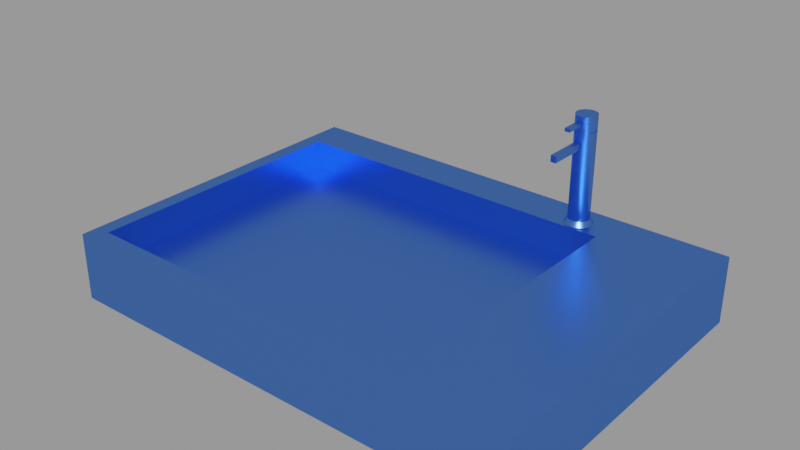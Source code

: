 # Source: Bathroom_Sink.blend  (saved by Blender 3.1.7; exported with 4.5.12 LTS)
import bpy
from mathutils import Matrix  # noqa: F401  (used for matrix-valued properties, if any)

bpy.ops.wm.read_factory_settings(use_empty=True)
scene = bpy.context.scene
scene.name = 'MainScene'

# ---- collections
col_1stfloor = bpy.data.collections.new('1stFloor'); scene.collection.children.link(col_1stfloor)
col_wc = bpy.data.collections.new('WC'); col_1stfloor.children.link(col_wc)

# ---- materials (node trees are filled in below, after node groups)
mat_material_022 = bpy.data.materials.new('Material.022')
mat_material_022.use_transparent_shadow = False

# ---- material node trees
mat_material_022.use_nodes = True; mat_material_022.node_tree.nodes.clear()
_N = mat_material_022.node_tree.nodes; _L = mat_material_022.node_tree.links
n0 = _N.new('ShaderNodeOutputMaterial'); n0.name = 'Material Output'; n0.location = (300, 300)
n1 = _N.new('ShaderNodeBsdfAnisotropic'); n1.name = 'Glossy BSDF'; n1.location = (10, 300)
n1.distribution = 'GGX'
n1.inputs[0].default_value = (0.1251, 0.3071, 1.0, 1.0)
n1.inputs[1].default_value = 0.3405
_L.new(n1.outputs[0], n0.inputs[0])
n0.is_active_output = True

# ---- meshes
me_cylinder = bpy.data.meshes.new('Cylinder')
me_cylinder.from_pydata([(-0.004939, 0.02371, -0.1479), (-0.004939, 0.02371, 0.02985), (0.005414, 0.0236, -0.1479), (0.005414, 0.0236, 0.02985), (0.01432, 0.01833, -0.1479), (0.01432, 0.01833, 0.02985), (0.01941, 0.00931, -0.1479), (0.01941, 0.00931, 0.02985), (0.0193, -0.001042, -0.1479), (0.0193, -0.001042, 0.02985), (0.01403, -0.009953, -0.1479), (0.01403, -0.009953, 0.02985), (0.005008, -0.01504, -0.1479), (0.005008, -0.01504, 0.02985), (-0.005344, -0.01493, -0.1479), (-0.005344, -0.01493, 0.02985), (-0.01426, -0.009656, -0.1479), (-0.01426, -0.009656, 0.02985), (-0.01934, -0.0006367, -0.1479), (-0.01934, -0.0006367, 0.02985), (-0.01923, 0.009716, -0.1479), (-0.01923, 0.009716, 0.02985), (-0.01396, 0.01863, -0.1479), (-0.01396, 0.01863, 0.02985), (0.007078, 0.02956, -0.1579), (3.456e-05, 0.004337, -0.1579), (-0.006478, 0.0297, -0.1579), (0.01875, 0.02266, -0.1579), (0.0254, 0.01085, -0.1579), (0.02526, -0.002707, -0.1579), (0.01836, -0.01438, -0.1579), (0.006547, -0.02103, -0.1579), (-0.007009, -0.02089, -0.1579), (-0.01868, -0.01399, -0.1579), (-0.02533, -0.002176, -0.1579), (-0.02519, 0.01138, -0.1579), (-0.01829, 0.02305, -0.1579), (-0.004701, 0.02278, 0.02985), (0.005156, 0.02268, 0.02985), (0.01364, 0.01766, 0.02985), (0.01848, 0.009072, 0.02985), (0.01838, -0.0007851, 0.02985), (0.01336, -0.00927, 0.02985), (0.00477, -0.01411, 0.02985), (-0.005087, -0.014, 0.02985), (-0.01357, -0.008987, 0.02985), (-0.01841, -0.0003987, 0.02985), (-0.01831, 0.009458, 0.02985), (-0.01329, 0.01794, 0.02985), (-0.004701, 0.02278, 0.03342), (0.005156, 0.02268, 0.03342), (0.01364, 0.01766, 0.03342), (0.01848, 0.009072, 0.03342), (0.01838, -0.0007851, 0.03342), (0.01336, -0.00927, 0.03342), (0.00477, -0.01411, 0.03342), (-0.005087, -0.014, 0.03342), (-0.01357, -0.008987, 0.03342), (-0.01841, -0.0003987, 0.03342), (-0.01831, 0.009458, 0.03342), (-0.01329, 0.01794, 0.03342), (-0.004926, 0.02366, 0.03342), (0.0054, 0.02355, 0.03342), (0.01429, 0.01829, 0.03342), (0.01936, 0.009297, 0.03342), (0.01925, -0.001028, 0.03342), (0.01399, -0.009916, 0.03342), (0.004995, -0.01498, 0.03342), (-0.00533, -0.01488, 0.03342), (-0.01422, -0.00962, 0.03342), (-0.01929, -0.0006237, 0.03342), (-0.01918, 0.009702, 0.03342), (-0.01392, 0.01859, 0.03342), (-0.004926, 0.02366, 0.0601), (3.456e-05, 0.004337, 0.0601), (0.0054, 0.02355, 0.0601), (0.01429, 0.01829, 0.0601), (0.01936, 0.009297, 0.0601), (0.01925, -0.001028, 0.0601), (0.01399, -0.009916, 0.0601), (0.004995, -0.01498, 0.0601), (-0.00533, -0.01488, 0.0601), (-0.01422, -0.00962, 0.0601), (-0.01929, -0.0006237, 0.0601), (-0.01918, 0.009702, 0.0601), (-0.01392, 0.01859, 0.0601), (-0.004926, 0.02366, 0.04398), (-0.004926, 0.02366, 0.05066), (-0.01392, 0.01859, 0.05066), (-0.01392, 0.01859, 0.04398), (0.01936, 0.009297, 0.04398), (0.01936, 0.009297, 0.05066), (-0.01422, -0.00962, 0.04398), (-0.01422, -0.00962, 0.05066), (0.01429, 0.01829, 0.05066), (0.01429, 0.01829, 0.04398), (0.0054, 0.02355, 0.04398), (0.0054, 0.02355, 0.05066), (-0.00533, -0.01488, 0.05066), (-0.00533, -0.01488, 0.04398), (0.004995, -0.01498, 0.04398), (0.004995, -0.01498, 0.05066), (0.01399, -0.009916, 0.05066), (0.01399, -0.009916, 0.04398), (0.01925, -0.001028, 0.04398), (0.01925, -0.001028, 0.05066), (-0.01918, 0.009702, 0.05066), (-0.01918, 0.009702, 0.04398), (-0.01929, -0.0006237, 0.04398), (-0.01929, -0.0006237, 0.05066), (-0.004939, 0.02371, 0.01194), (0.005414, 0.0236, 0.01194), (0.01432, 0.01833, 0.01194), (0.01941, 0.00931, 0.01194), (0.0193, -0.001042, 0.01194), (0.01403, -0.009953, 0.01194), (0.005008, -0.01504, 0.01194), (-0.005344, -0.01493, 0.01194), (-0.01426, -0.009656, 0.01194), (-0.01934, -0.0006367, 0.01194), (-0.01923, 0.009716, 0.01194), (-0.01396, 0.01863, 0.01194), (0.005414, 0.0236, -0.001319), (0.01432, 0.01833, -0.001319), (0.01941, 0.00931, -0.001319), (0.0193, -0.001042, -0.001319), (0.01403, -0.009953, -0.001319), (0.005008, -0.01504, -0.001319), (-0.005344, -0.01493, -0.001319), (-0.01426, -0.009656, -0.001319), (-0.01934, -0.0006367, -0.001319), (-0.01923, 0.009716, -0.001319), (-0.01396, 0.01863, -0.001319), (-0.004939, 0.02371, -0.001319), (-0.005741, -0.054, 0.05066), (-0.005741, -0.054, 0.04398), (0.004584, -0.0541, 0.04398), (0.004584, -0.0541, 0.05066), (0.004597, -0.09128, 0.01194), (-0.005755, -0.09117, 0.01194), (0.004597, -0.09128, -0.001319), (-0.005755, -0.09117, -0.001319), (-0.004939, 0.02371, -0.1479), (0.005414, 0.0236, -0.1479), (0.005414, 0.0236, 0.02985), (-0.004939, 0.02371, 0.02985), (0.01432, 0.01833, -0.1479), (0.01432, 0.01833, 0.02985), (0.01941, 0.00931, -0.1479), (0.01941, 0.00931, 0.02985), (0.0193, -0.001042, -0.1479), (0.0193, -0.001042, 0.02985), (0.01403, -0.009953, -0.1479), (0.01403, -0.009953, 0.02985), (0.005008, -0.01504, -0.1479), (0.005008, -0.01504, 0.02985), (-0.005344, -0.01493, -0.1479), (-0.005344, -0.01493, 0.02985), (-0.01426, -0.009656, -0.1479), (-0.01426, -0.009656, 0.02985), (-0.01934, -0.0006367, -0.1479), (-0.01934, -0.0006367, 0.02985), (-0.01923, 0.009716, -0.1479), (-0.01923, 0.009716, 0.02985), (-0.01396, 0.01863, -0.1479), (-0.01396, 0.01863, 0.02985), (-0.006478, 0.0297, -0.1579), (0.007078, 0.02956, -0.1579), (0.01875, 0.02266, -0.1579), (0.0254, 0.01085, -0.1579), (0.02526, -0.002707, -0.1579), (0.01836, -0.01438, -0.1579), (0.006547, -0.02103, -0.1579), (-0.007009, -0.02089, -0.1579), (-0.01868, -0.01399, -0.1579), (-0.02533, -0.002176, -0.1579), (-0.02519, 0.01138, -0.1579), (-0.01829, 0.02305, -0.1579), (0.005156, 0.02268, 0.02985), (-0.004701, 0.02278, 0.02985), (0.01364, 0.01766, 0.02985), (0.01848, 0.009072, 0.02985), (0.01838, -0.0007851, 0.02985), (0.01336, -0.00927, 0.02985), (0.00477, -0.01411, 0.02985), (-0.005087, -0.014, 0.02985), (-0.01357, -0.008987, 0.02985), (-0.01841, -0.0003987, 0.02985), (-0.01831, 0.009458, 0.02985), (-0.01329, 0.01794, 0.02985), (0.005156, 0.02268, 0.03342), (-0.004701, 0.02278, 0.03342), (0.01364, 0.01766, 0.03342), (0.01848, 0.009072, 0.03342), (0.01838, -0.0007851, 0.03342), (0.01336, -0.00927, 0.03342), (0.00477, -0.01411, 0.03342), (-0.005087, -0.014, 0.03342), (-0.01357, -0.008987, 0.03342), (-0.01841, -0.0003987, 0.03342), (-0.01831, 0.009458, 0.03342), (-0.01329, 0.01794, 0.03342), (0.0054, 0.02355, 0.03342), (-0.004926, 0.02366, 0.03342), (0.01429, 0.01829, 0.03342), (0.01936, 0.009297, 0.03342), (0.01925, -0.001028, 0.03342), (0.01399, -0.009916, 0.03342), (0.004995, -0.01498, 0.03342), (-0.00533, -0.01488, 0.03342), (-0.01422, -0.00962, 0.03342), (-0.01929, -0.0006237, 0.03342), (-0.01918, 0.009702, 0.03342), (-0.01392, 0.01859, 0.03342), (0.0054, 0.02355, 0.0601), (-0.004926, 0.02366, 0.0601), (0.01429, 0.01829, 0.0601), (0.01936, 0.009297, 0.0601), (0.01925, -0.001028, 0.0601), (0.01399, -0.009916, 0.0601), (0.004995, -0.01498, 0.0601), (-0.00533, -0.01488, 0.0601), (-0.01422, -0.00962, 0.0601), (-0.01929, -0.0006237, 0.0601), (-0.01918, 0.009702, 0.0601), (-0.01392, 0.01859, 0.0601), (-0.00533, -0.01488, 0.05066), (-0.00533, -0.01488, 0.05066), (-0.00533, -0.01488, 0.04398), (-0.00533, -0.01488, 0.04398), (0.004995, -0.01498, 0.04398), (0.004995, -0.01498, 0.04398), (0.004995, -0.01498, 0.05066), (0.004995, -0.01498, 0.05066), (0.005008, -0.01504, 0.01194), (0.005008, -0.01504, 0.01194), (-0.005344, -0.01493, 0.01194), (-0.005344, -0.01493, 0.01194), (0.005008, -0.01504, -0.001319), (0.005008, -0.01504, -0.001319), (-0.005344, -0.01493, -0.001319), (-0.005344, -0.01493, -0.001319), (-0.005741, -0.054, 0.05066), (-0.005741, -0.054, 0.05066), (-0.005741, -0.054, 0.04398), (-0.005741, -0.054, 0.04398), (0.004584, -0.0541, 0.04398), (0.004584, -0.0541, 0.04398), (0.004584, -0.0541, 0.05066), (0.004584, -0.0541, 0.05066), (0.004597, -0.09128, 0.01194), (0.004597, -0.09128, 0.01194), (-0.005755, -0.09117, 0.01194), (-0.005755, -0.09117, 0.01194), (0.004597, -0.09128, -0.001319), (0.004597, -0.09128, -0.001319), (-0.005755, -0.09117, -0.001319), (-0.005755, -0.09117, -0.001319), (-0.6203, -0.5732, -0.2941), (-0.5915, -0.5419, -0.1577), (-0.6203, 0.05331, -0.2941), (-0.5915, -0.025, -0.1577), (0.2568, -0.5732, -0.2941), (0.05258, -0.5419, -0.1577), (0.2568, 0.05331, -0.2941), (0.05258, -0.025, -0.1577), (-0.6203, -0.5732, -0.1577), (-0.6203, 0.05331, -0.1577), (0.2568, 0.05331, -0.1577), (0.2568, -0.5732, -0.1577), (-0.5915, -0.5419, -0.2191), (-0.5915, -0.025, -0.2191), (0.05258, -0.025, -0.2191), (0.05258, -0.5419, -0.2191)], [], [(146, 148, 169, 168), (147, 3, 178, 180), (110, 145, 144, 111), (150, 152, 171, 170), (151, 149, 181, 182), (111, 144, 5, 112), (164, 142, 166, 177), (155, 153, 183, 184), (112, 5, 7, 113), (154, 156, 173, 172), (159, 157, 185, 186), (113, 7, 9, 114), (158, 160, 175, 174), (163, 161, 187, 188), (114, 9, 11, 115), (162, 164, 177, 176), (149, 147, 180, 181), (115, 11, 13, 234), (143, 146, 168, 167), (153, 151, 182, 183), (234, 13, 15, 236), (142, 143, 167, 166), (157, 155, 184, 185), (236, 15, 17, 118), (148, 150, 170, 169), (161, 159, 186, 187), (118, 17, 19, 119), (152, 154, 172, 171), (3, 1, 179, 178), (119, 19, 21, 120), (156, 158, 174, 173), (165, 163, 188, 189), (120, 21, 23, 121), (160, 162, 176, 175), (1, 165, 189, 179), (121, 23, 145, 110), (25, 26, 24), (25, 24, 27), (25, 27, 28), (25, 28, 29), (25, 29, 30), (25, 30, 31), (25, 31, 32), (25, 32, 33), (25, 33, 34), (25, 34, 35), (25, 35, 36), (25, 36, 26), (43, 42, 195, 196), (48, 47, 200, 201), (41, 40, 193, 194), (46, 45, 198, 199), (39, 38, 190, 192), (44, 43, 196, 197), (42, 41, 194, 195), (47, 46, 199, 200), (40, 39, 192, 193), (37, 48, 201, 191), (45, 44, 197, 198), (38, 37, 191, 190), (54, 53, 206, 207), (59, 58, 211, 212), (52, 51, 204, 205), (49, 60, 213, 203), (57, 56, 209, 210), (50, 49, 203, 202), (55, 54, 207, 208), (60, 59, 212, 213), (53, 52, 205, 206), (58, 57, 210, 211), (51, 50, 202, 204), (56, 55, 208, 209), (91, 94, 76, 217), (87, 88, 85, 215), (93, 226, 81, 222), (97, 87, 215, 214), (232, 102, 79, 220), (88, 106, 84, 85), (105, 91, 217, 218), (109, 93, 222, 223), (94, 97, 214, 76), (226, 232, 220, 81), (102, 105, 218, 79), (106, 109, 223, 84), (74, 75, 73), (74, 216, 75), (74, 77, 216), (74, 78, 77), (74, 219, 78), (74, 80, 219), (74, 221, 80), (74, 82, 221), (74, 83, 82), (74, 224, 83), (74, 225, 224), (74, 73, 225), (71, 70, 108, 107), (107, 108, 109, 106), (66, 65, 104, 103), (103, 104, 105, 102), (68, 67, 230, 228), (227, 229, 244, 242), (63, 62, 96, 95), (95, 96, 97, 94), (70, 69, 92, 108), (108, 92, 93, 109), (65, 64, 90, 104), (104, 90, 91, 105), (72, 71, 107, 89), (89, 107, 106, 88), (67, 66, 103, 230), (230, 103, 102, 232), (62, 61, 86, 96), (96, 86, 87, 97), (69, 68, 228, 92), (92, 228, 226, 93), (61, 72, 89, 86), (86, 89, 88, 87), (64, 63, 95, 90), (90, 95, 94, 91), (132, 121, 110, 133), (131, 120, 121, 132), (130, 119, 120, 131), (129, 118, 119, 130), (240, 236, 118, 129), (241, 239, 255, 257), (126, 115, 234, 238), (125, 114, 115, 126), (124, 113, 114, 125), (123, 112, 113, 124), (122, 111, 112, 123), (133, 110, 111, 122), (0, 133, 122, 2), (2, 122, 123, 4), (4, 123, 124, 6), (6, 124, 125, 8), (8, 125, 126, 10), (10, 126, 238, 12), (12, 238, 240, 14), (14, 240, 129, 16), (16, 129, 130, 18), (18, 130, 131, 20), (20, 131, 132, 22), (22, 132, 133, 0), (245, 246, 248, 243), (254, 250, 252, 256), (127, 235, 251, 140), (233, 98, 134, 249), (237, 128, 141, 253), (116, 117, 139, 138), (99, 231, 247, 135), (100, 101, 137, 136), (258, 266, 267, 260), (260, 267, 268, 264), (264, 268, 269, 262), (262, 269, 266, 258), (260, 264, 262, 258), (259, 263, 273, 270), (259, 261, 267, 266), (261, 265, 268, 267), (265, 263, 269, 268), (263, 259, 266, 269), (272, 271, 270, 273), (265, 261, 271, 272), (263, 265, 272, 273), (261, 259, 270, 271)])
me_cylinder.polygons.foreach_set('use_smooth', [1, 1, 1, 1, 1, 1, 1, 1, 1, 1, 1, 1, 1, 1, 1, 1, 1, 1, 1, 1, 1, 1, 1, 1, 1, 1, 1, 1, 1, 1, 1, 1, 1, 1, 1, 1, 1, 1, 1, 1, 1, 1, 1, 1, 1, 1, 1, 1, 1, 1, 1, 1, 1, 1, 1, 1, 1, 1, 1, 1, 1, 1, 1, 1, 1, 1, 1, 1, 1, 1, 1, 1, 1, 1, 1, 1, 1, 1, 1, 1, 1, 1, 1, 1, 1, 1, 1, 1, 1, 1, 1, 1, 1, 1, 1, 1, 1, 1, 1, 1, 1, 1, 1, 1, 1, 1, 1, 1, 1, 1, 1, 1, 1, 1, 1, 1, 1, 1, 1, 1, 1, 1, 1, 1, 1, 1, 1, 1, 1, 1, 1, 1, 1, 1, 1, 1, 1, 1, 1, 1, 1, 1, 1, 1, 1, 1, 1, 1, 1, 1, 1, 1, 0, 0, 0, 0, 0, 0, 0, 0, 0, 0, 0, 0, 0, 0])
_uv = me_cylinder.uv_layers.new(name='UVMap')
_uv.uv.foreach_set('vector', [0.8333, 0.5, 0.75, 0.5, 0.75, 0.5, 0.8333, 0.5, 0.8333, 1.0, 0.9167, 1.0, 0.9167, 1.0, 0.8333, 1.0, 1.0, 0.944, 1.0, 1.0, 0.9167, 1.0, 0.9167, 0.944, 0.6667, 0.5, 0.5833, 0.5, 0.5833, 0.5, 0.6667, 0.5, 0.6667, 1.0, 0.75, 1.0, 0.75, 1.0, 0.6667, 1.0, 0.9167, 0.944, 0.9167, 1.0, 0.8333, 1.0, 0.8333, 0.944, 0.08333, 0.5, 7.451e-08, 0.5, 7.451e-08, 0.5, 0.08333, 0.5, 0.5, 1.0, 0.5833, 1.0, 0.5833, 1.0, 0.5, 1.0, 0.8333, 0.944, 0.8333, 1.0, 0.75, 1.0, 0.75, 0.944, 0.5, 0.5, 0.4167, 0.5, 0.4167, 0.5, 0.5, 0.5, 0.3333, 1.0, 0.4167, 1.0, 0.4167, 1.0, 0.3333, 1.0, 0.75, 0.944, 0.75, 1.0, 0.6667, 1.0, 0.6667, 0.944, 0.3333, 0.5, 0.25, 0.5, 0.25, 0.5, 0.3333, 0.5, 0.1667, 1.0, 0.25, 1.0, 0.25, 1.0, 0.1667, 1.0, 0.6667, 0.944, 0.6667, 1.0, 0.5833, 1.0, 0.5833, 0.944, 0.1667, 0.5, 0.08333, 0.5, 0.08333, 0.5, 0.1667, 0.5, 0.75, 1.0, 0.8333, 1.0, 0.8333, 1.0, 0.75, 1.0, 0.5833, 0.944, 0.5833, 1.0, 0.5, 1.0, 0.5, 0.944, 0.9167, 0.5, 0.8333, 0.5, 0.8333, 0.5, 0.9167, 0.5, 0.5833, 1.0, 0.6667, 1.0, 0.6667, 1.0, 0.5833, 1.0, 0.5, 0.944, 0.5, 1.0, 0.4167, 1.0, 0.4167, 0.944, 1.0, 0.5, 0.9167, 0.5, 0.9167, 0.5, 1.0, 0.5, 0.4167, 1.0, 0.5, 1.0, 0.5, 1.0, 0.4167, 1.0, 0.4167, 0.944, 0.4167, 1.0, 0.3333, 1.0, 0.3333, 0.944, 0.75, 0.5, 0.6667, 0.5, 0.6667, 0.5, 0.75, 0.5, 0.25, 1.0, 0.3333, 1.0, 0.3333, 1.0, 0.25, 1.0, 0.3333, 0.944, 0.3333, 1.0, 0.25, 1.0, 0.25, 0.944, 0.5833, 0.5, 0.5, 0.5, 0.5, 0.5, 0.5833, 0.5, 0.9167, 1.0, 1.0, 1.0, 1.0, 1.0, 0.9167, 1.0, 0.25, 0.944, 0.25, 1.0, 0.1667, 1.0, 0.1667, 0.944, 0.4167, 0.5, 0.3333, 0.5, 0.3333, 0.5, 0.4167, 0.5, 0.08333, 1.0, 0.1667, 1.0, 0.1667, 1.0, 0.08333, 1.0, 0.1667, 0.944, 0.1667, 1.0, 0.08333, 1.0, 0.08333, 0.944, 0.25, 0.5, 0.1667, 0.5, 0.1667, 0.5, 0.25, 0.5, 7.451e-08, 1.0, 0.08333, 1.0, 0.08333, 1.0, 7.451e-08, 1.0, 0.08333, 0.944, 0.08333, 1.0, 7.451e-08, 1.0, 7.451e-08, 0.944, 0.75, 0.25, 0.75, 0.49, 0.87, 0.4578, 0.75, 0.25, 0.87, 0.4578, 0.9578, 0.37, 0.75, 0.25, 0.9578, 0.37, 0.99, 0.25, 0.75, 0.25, 0.99, 0.25, 0.9578, 0.13, 0.75, 0.25, 0.9578, 0.13, 0.87, 0.04215, 0.75, 0.25, 0.87, 0.04215, 0.75, 0.01, 0.75, 0.25, 0.75, 0.01, 0.63, 0.04215, 0.75, 0.25, 0.63, 0.04215, 0.5422, 0.13, 0.75, 0.25, 0.5422, 0.13, 0.51, 0.25, 0.75, 0.25, 0.51, 0.25, 0.5422, 0.37, 0.75, 0.25, 0.5422, 0.37, 0.63, 0.4578, 0.75, 0.25, 0.63, 0.4578, 0.75, 0.49, 0.5, 1.0, 0.5833, 1.0, 0.5833, 1.0, 0.5, 1.0, 0.08333, 1.0, 0.1667, 1.0, 0.1667, 1.0, 0.08333, 1.0, 0.6667, 1.0, 0.75, 1.0, 0.75, 1.0, 0.6667, 1.0, 0.25, 1.0, 0.3333, 1.0, 0.3333, 1.0, 0.25, 1.0, 0.8333, 1.0, 0.9167, 1.0, 0.9167, 1.0, 0.8333, 1.0, 0.4167, 1.0, 0.5, 1.0, 0.5, 1.0, 0.4167, 1.0, 0.5833, 1.0, 0.6667, 1.0, 0.6667, 1.0, 0.5833, 1.0, 0.1667, 1.0, 0.25, 1.0, 0.25, 1.0, 0.1667, 1.0, 0.75, 1.0, 0.8333, 1.0, 0.8333, 1.0, 0.75, 1.0, 7.451e-08, 1.0, 0.08333, 1.0, 0.08333, 1.0, 7.451e-08, 1.0, 0.3333, 1.0, 0.4167, 1.0, 0.4167, 1.0, 0.3333, 1.0, 0.9167, 1.0, 1.0, 1.0, 1.0, 1.0, 0.9167, 1.0, 0.5833, 1.0, 0.6667, 1.0, 0.6667, 1.0, 0.5833, 1.0, 0.1667, 1.0, 0.25, 1.0, 0.25, 1.0, 0.1667, 1.0, 0.75, 1.0, 0.8333, 1.0, 0.8333, 1.0, 0.75, 1.0, 7.451e-08, 1.0, 0.08333, 1.0, 0.08333, 1.0, 7.451e-08, 1.0, 0.3333, 1.0, 0.4167, 1.0, 0.4167, 1.0, 0.3333, 1.0, 0.9167, 1.0, 1.0, 1.0, 1.0, 1.0, 0.9167, 1.0, 0.5, 1.0, 0.5833, 1.0, 0.5833, 1.0, 0.5, 1.0, 0.08333, 1.0, 0.1667, 1.0, 0.1667, 1.0, 0.08333, 1.0, 0.6667, 1.0, 0.75, 1.0, 0.75, 1.0, 0.6667, 1.0, 0.25, 1.0, 0.3333, 1.0, 0.3333, 1.0, 0.25, 1.0, 0.8333, 1.0, 0.9167, 1.0, 0.9167, 1.0, 0.8333, 1.0, 0.4167, 1.0, 0.5, 1.0, 0.5, 1.0, 0.4167, 1.0, 0.75, 1.0, 0.8333, 1.0, 0.8333, 1.0, 0.75, 1.0, 7.451e-08, 1.0, 0.08333, 1.0, 0.08333, 1.0, 7.451e-08, 1.0, 0.3333, 1.0, 0.4167, 1.0, 0.4167, 1.0, 0.3333, 1.0, 0.9167, 1.0, 1.0, 1.0, 1.0, 1.0, 0.9167, 1.0, 0.5, 1.0, 0.5833, 1.0, 0.5833, 1.0, 0.5, 1.0, 0.08333, 1.0, 0.1667, 1.0, 0.1667, 1.0, 0.08333, 1.0, 0.6667, 1.0, 0.75, 1.0, 0.75, 1.0, 0.6667, 1.0, 0.25, 1.0, 0.3333, 1.0, 0.3333, 1.0, 0.25, 1.0, 0.8333, 1.0, 0.9167, 1.0, 0.9167, 1.0, 0.8333, 1.0, 0.4167, 1.0, 0.5, 1.0, 0.5, 1.0, 0.4167, 1.0, 0.5833, 1.0, 0.6667, 1.0, 0.6667, 1.0, 0.5833, 1.0, 0.1667, 1.0, 0.25, 1.0, 0.25, 1.0, 0.1667, 1.0, 0.25, 0.25, 0.37, 0.4578, 0.25, 0.49, 0.25, 0.25, 0.4578, 0.37, 0.37, 0.4578, 0.25, 0.25, 0.49, 0.25, 0.4578, 0.37, 0.25, 0.25, 0.4578, 0.13, 0.49, 0.25, 0.25, 0.25, 0.37, 0.04215, 0.4578, 0.13, 0.25, 0.25, 0.25, 0.01, 0.37, 0.04215, 0.25, 0.25, 0.13, 0.04215, 0.25, 0.01, 0.25, 0.25, 0.04215, 0.13, 0.13, 0.04215, 0.25, 0.25, 0.01, 0.25, 0.04215, 0.13, 0.25, 0.25, 0.04215, 0.37, 0.01, 0.25, 0.25, 0.25, 0.13, 0.4578, 0.04215, 0.37, 0.25, 0.25, 0.25, 0.49, 0.13, 0.4578, 0.1667, 1.0, 0.25, 1.0, 0.25, 1.0, 0.1667, 1.0, 0.1667, 1.0, 0.25, 1.0, 0.25, 1.0, 0.1667, 1.0, 0.5833, 1.0, 0.6667, 1.0, 0.6667, 1.0, 0.5833, 1.0, 0.5833, 1.0, 0.6667, 1.0, 0.6667, 1.0, 0.5833, 1.0, 0.4167, 1.0, 0.5, 1.0, 0.5, 1.0, 0.4167, 1.0, 0.4167, 1.0, 0.4167, 1.0, 0.4167, 1.0, 0.4167, 1.0, 0.8333, 1.0, 0.9167, 1.0, 0.9167, 1.0, 0.8333, 1.0, 0.8333, 1.0, 0.9167, 1.0, 0.9167, 1.0, 0.8333, 1.0, 0.25, 1.0, 0.3333, 1.0, 0.3333, 1.0, 0.25, 1.0, 0.25, 1.0, 0.3333, 1.0, 0.3333, 1.0, 0.25, 1.0, 0.6667, 1.0, 0.75, 1.0, 0.75, 1.0, 0.6667, 1.0, 0.6667, 1.0, 0.75, 1.0, 0.75, 1.0, 0.6667, 1.0, 0.08333, 1.0, 0.1667, 1.0, 0.1667, 1.0, 0.08333, 1.0, 0.08333, 1.0, 0.1667, 1.0, 0.1667, 1.0, 0.08333, 1.0, 0.5, 1.0, 0.5833, 1.0, 0.5833, 1.0, 0.5, 1.0, 0.5, 1.0, 0.5833, 1.0, 0.5833, 1.0, 0.5, 1.0, 0.9167, 1.0, 1.0, 1.0, 1.0, 1.0, 0.9167, 1.0, 0.9167, 1.0, 1.0, 1.0, 1.0, 1.0, 0.9167, 1.0, 0.3333, 1.0, 0.4167, 1.0, 0.4167, 1.0, 0.3333, 1.0, 0.3333, 1.0, 0.4167, 1.0, 0.4167, 1.0, 0.3333, 1.0, 7.451e-08, 1.0, 0.08333, 1.0, 0.08333, 1.0, 7.451e-08, 1.0, 7.451e-08, 1.0, 0.08333, 1.0, 0.08333, 1.0, 7.451e-08, 1.0, 0.75, 1.0, 0.8333, 1.0, 0.8333, 1.0, 0.75, 1.0, 0.75, 1.0, 0.8333, 1.0, 0.8333, 1.0, 0.75, 1.0, 0.08333, 0.9072, 0.08333, 0.944, 7.451e-08, 0.944, 7.451e-08, 0.9072, 0.1667, 0.9072, 0.1667, 0.944, 0.08333, 0.944, 0.08333, 0.9072, 0.25, 0.9072, 0.25, 0.944, 0.1667, 0.944, 0.1667, 0.9072, 0.3333, 0.9072, 0.3333, 0.944, 0.25, 0.944, 0.25, 0.9072, 0.4167, 0.9072, 0.4167, 0.944, 0.3333, 0.944, 0.3333, 0.9072, 0.4167, 0.9072, 0.5, 0.9072, 0.5, 0.9072, 0.4167, 0.9072, 0.5833, 0.9072, 0.5833, 0.944, 0.5, 0.944, 0.5, 0.9072, 0.6667, 0.9072, 0.6667, 0.944, 0.5833, 0.944, 0.5833, 0.9072, 0.75, 0.9072, 0.75, 0.944, 0.6667, 0.944, 0.6667, 0.9072, 0.8333, 0.9072, 0.8333, 0.944, 0.75, 0.944, 0.75, 0.9072, 0.9167, 0.9072, 0.9167, 0.944, 0.8333, 0.944, 0.8333, 0.9072, 1.0, 0.9072, 1.0, 0.944, 0.9167, 0.944, 0.9167, 0.9072, 1.0, 0.5, 1.0, 0.9072, 0.9167, 0.9072, 0.9167, 0.5, 0.9167, 0.5, 0.9167, 0.9072, 0.8333, 0.9072, 0.8333, 0.5, 0.8333, 0.5, 0.8333, 0.9072, 0.75, 0.9072, 0.75, 0.5, 0.75, 0.5, 0.75, 0.9072, 0.6667, 0.9072, 0.6667, 0.5, 0.6667, 0.5, 0.6667, 0.9072, 0.5833, 0.9072, 0.5833, 0.5, 0.5833, 0.5, 0.5833, 0.9072, 0.5, 0.9072, 0.5, 0.5, 0.5, 0.5, 0.5, 0.9072, 0.4167, 0.9072, 0.4167, 0.5, 0.4167, 0.5, 0.4167, 0.9072, 0.3333, 0.9072, 0.3333, 0.5, 0.3333, 0.5, 0.3333, 0.9072, 0.25, 0.9072, 0.25, 0.5, 0.25, 0.5, 0.25, 0.9072, 0.1667, 0.9072, 0.1667, 0.5, 0.1667, 0.5, 0.1667, 0.9072, 0.08333, 0.9072, 0.08333, 0.5, 0.08333, 0.5, 0.08333, 0.9072, 7.451e-08, 0.9072, 7.451e-08, 0.5, 0.4167, 1.0, 0.5, 1.0, 0.5, 1.0, 0.4167, 1.0, 0.5, 0.9072, 0.5, 0.944, 0.4167, 0.944, 0.4167, 0.9072, 0.5, 0.9072, 0.5, 0.944, 0.5, 0.944, 0.5, 0.9072, 0.5, 1.0, 0.4167, 1.0, 0.4167, 1.0, 0.5, 1.0, 0.4167, 0.944, 0.4167, 0.9072, 0.4167, 0.9072, 0.4167, 0.944, 0.5, 0.944, 0.4167, 0.944, 0.4167, 0.944, 0.5, 0.944, 0.4167, 1.0, 0.5, 1.0, 0.5, 1.0, 0.4167, 1.0, 0.5, 1.0, 0.5, 1.0, 0.5, 1.0, 0.5, 1.0, 0.375, 0.0, 0.625, 0.0, 0.625, 0.25, 0.375, 0.25, 0.375, 0.25, 0.625, 0.25, 0.625, 0.5, 0.375, 0.5, 0.375, 0.5, 0.625, 0.5, 0.625, 0.75, 0.375, 0.75, 0.375, 0.75, 0.625, 0.75, 0.625, 1.0, 0.375, 1.0, 0.125, 0.5, 0.375, 0.5, 0.375, 0.75, 0.125, 0.75, 0.8292, 0.7042, 0.6708, 0.7042, 0.6708, 0.7042, 0.8292, 0.7042, 0.8292, 0.7042, 0.8292, 0.5458, 0.875, 0.5, 0.875, 0.75, 0.8292, 0.5458, 0.6708, 0.5458, 0.625, 0.5, 0.875, 0.5, 0.6708, 0.5458, 0.6708, 0.7042, 0.625, 0.75, 0.625, 0.5, 0.6708, 0.7042, 0.8292, 0.7042, 0.875, 0.75, 0.625, 0.75, 0.6708, 0.5458, 0.8292, 0.5458, 0.8292, 0.7042, 0.6708, 0.7042, 0.6708, 0.5458, 0.8292, 0.5458, 0.8292, 0.5458, 0.6708, 0.5458, 0.6708, 0.7042, 0.6708, 0.5458, 0.6708, 0.5458, 0.6708, 0.7042, 0.8292, 0.5458, 0.8292, 0.7042, 0.8292, 0.7042, 0.8292, 0.5458])
me_cylinder.materials.append(mat_material_022)
me_cylinder.use_remesh_fix_poles = True
me_cylinder.use_remesh_preserve_attributes = False
me_cylinder.update()

# ---- objects
ob_sink = bpy.data.objects.new('Sink', me_cylinder)

# ---- transforms, parenting, visibility, modifiers, constraints
ob_sink.location = (4.427, 7.332, 1.08)
ob_sink.scale = (1.0, 1.0, 0.9191)

# ---- collection membership
col_wc.objects.link(ob_sink)

# ---- scene / render settings (as saved in the file)
scene.frame_start = 1; scene.frame_end = 200; scene.frame_set(0)
scene.render.engine = 'BLENDER_EEVEE_NEXT'
scene.render.image_settings.exr_codec = 'NONE'
scene.render.film_transparent = True
scene.render.simplify_subdivision_render = 0
scene.render.simplify_child_particles_render = 0.0
scene.cycles.sampling_pattern = 'TABULATED_SOBOL'
scene.cycles.use_light_tree = False
scene.eevee.taa_render_samples = 32
scene.eevee.use_gtao = True
scene.eevee.gtao_quality = 1.0
scene.eevee.gtao_distance = 0.8
scene.eevee.fast_gi_quality = 1.0
scene.eevee.use_raytracing = True
scene.view_settings.look = 'Medium Contrast'
scene.view_settings.view_transform = 'Filmic'
bpy.context.view_layer.update()

# ---- added for rendering (the .blend has no active camera and no usable light): camera, sun + grey world if the file has none
cam_auto = bpy.data.cameras.new('AutoCamera')
cam_auto.lens = 50.0
cam_auto.sensor_width = 36.0
cam_auto.clip_end = 1000.0
ob_auto_camera = bpy.data.objects.new('AutoCamera', cam_auto)
scene.collection.objects.link(ob_auto_camera)
ob_auto_camera.location = (5.28724, 5.82223, 1.80629)
ob_auto_camera.rotation_euler = (1.09748, -7.21219e-08, 0.694738)
scene.camera = ob_auto_camera
light_auto_sun = bpy.data.lights.new('AutoSun', 'SUN')
light_auto_sun.energy = 3.0
light_auto_sun.angle = 0.0523599
ob_auto_sun = bpy.data.objects.new('AutoSun', light_auto_sun)
scene.collection.objects.link(ob_auto_sun)
ob_auto_sun.rotation_euler = (0.872665, 0.174533, 0.523599)
if scene.world is None:
    world_auto = bpy.data.worlds.new('AutoWorld')
    world_auto.color = (0.3, 0.3, 0.3)
    scene.world = world_auto
bpy.context.view_layer.update()
